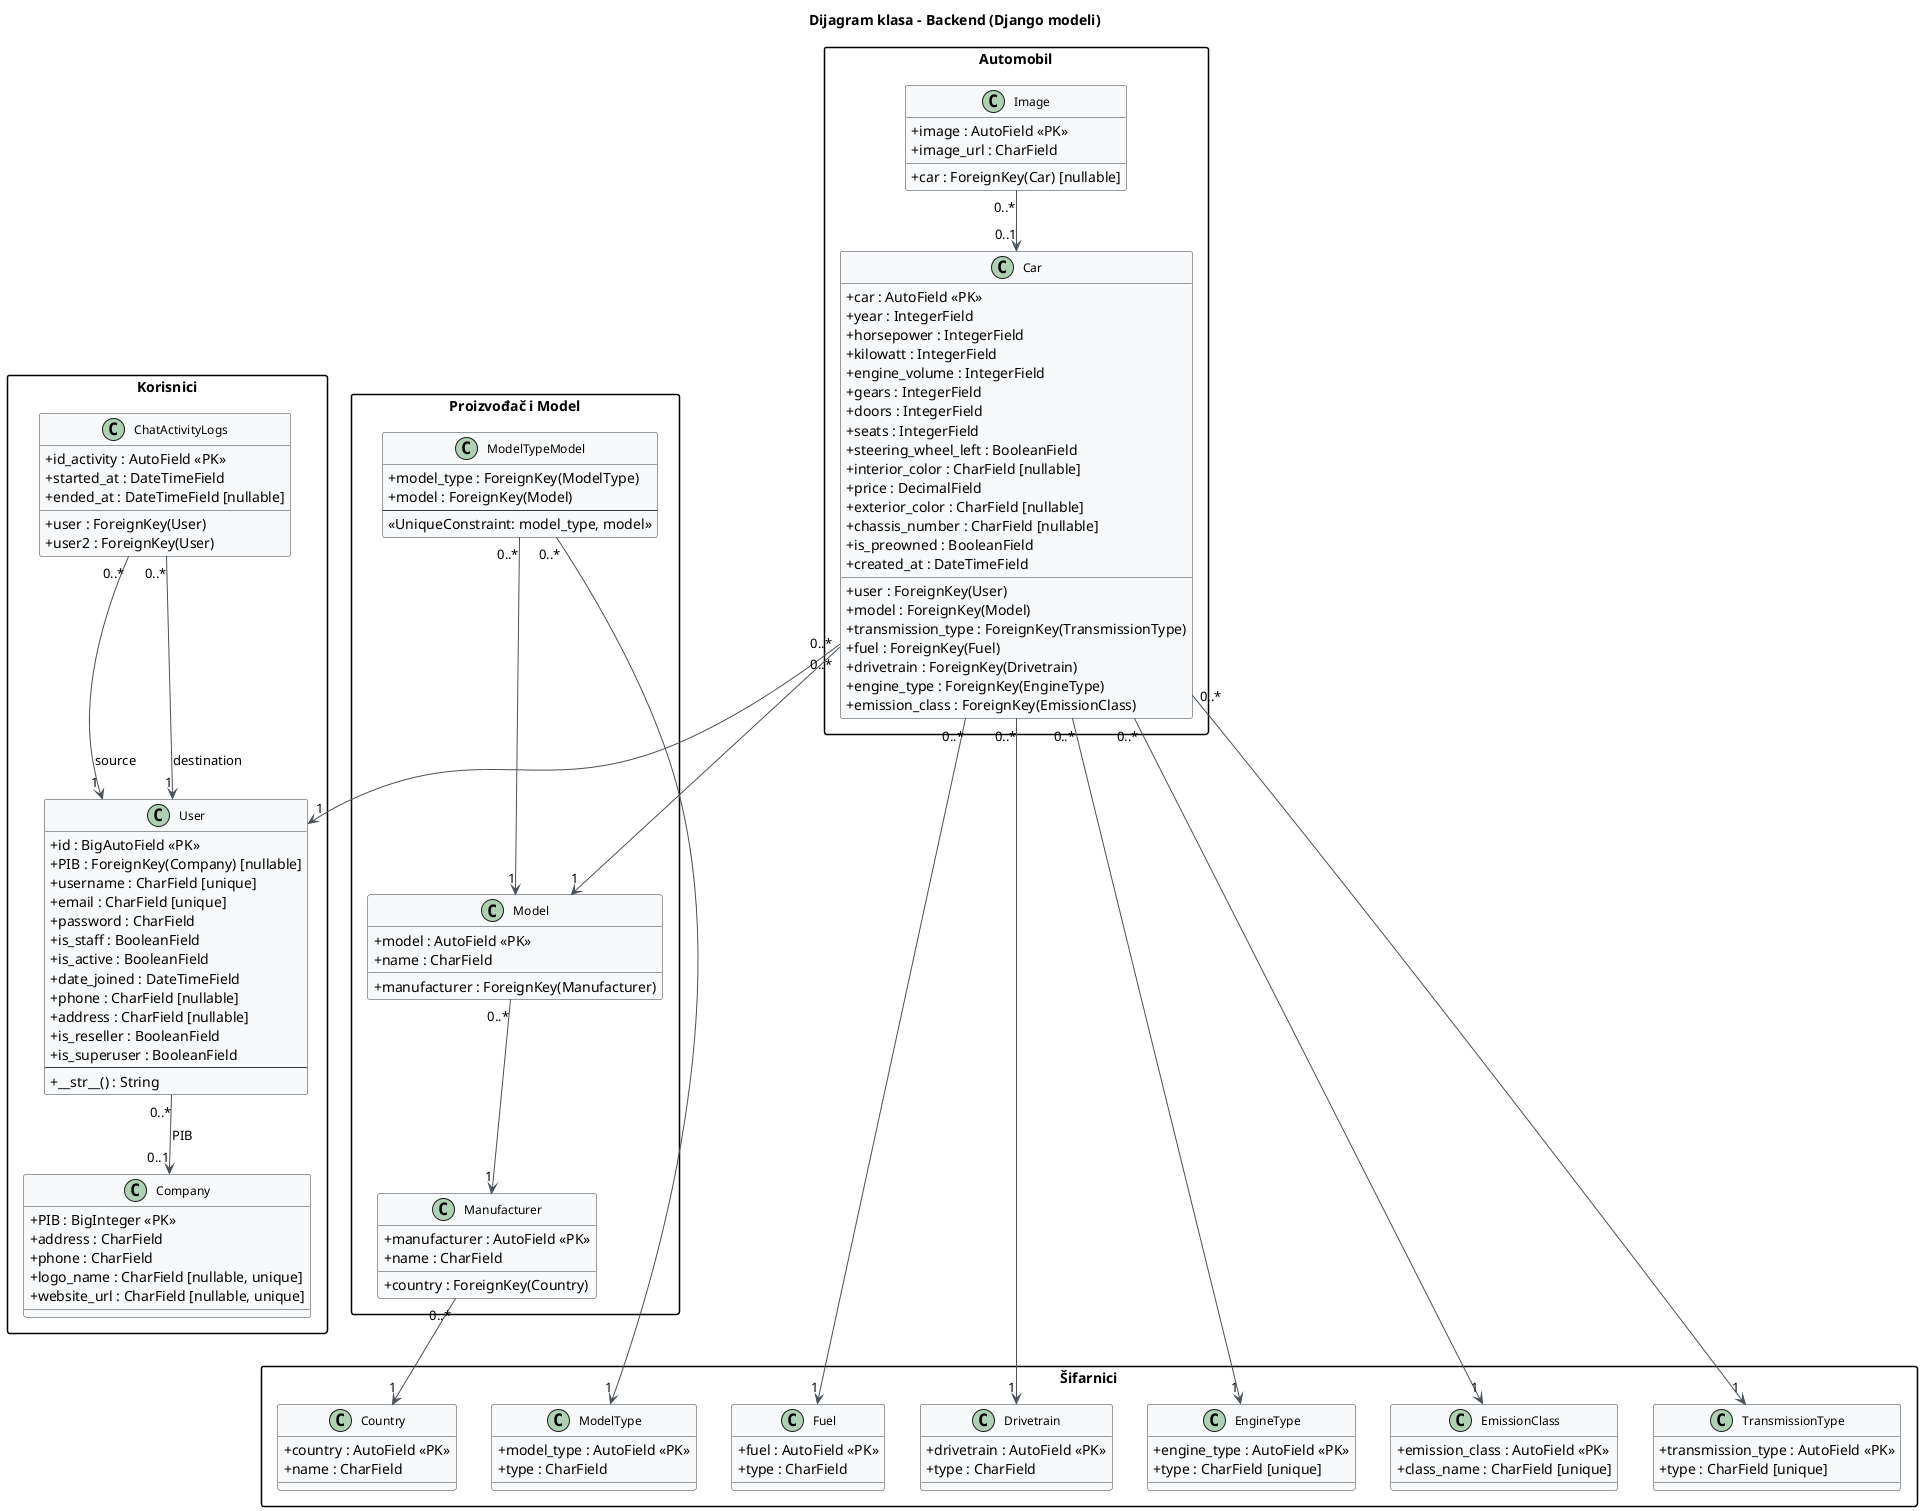

The diagram above was rendered by PlantUML. Its source (embedded in the PNG):
@startuml
skinparam classAttributeIconSize 0
skinparam class {
  BackgroundColor #F8F9FA
  BorderColor #343A40
  ArrowColor #495057
  FontSize 12
}
skinparam packageStyle rectangle

title Dijagram klasa - Backend (Django modeli)

package "Korisnici" {
  class Company {
    + PIB : BigInteger <<PK>>
    + address : CharField
    + phone : CharField
    + logo_name : CharField [nullable, unique]
    + website_url : CharField [nullable, unique]
  }

  class User {
    + id : BigAutoField <<PK>>
    + PIB : ForeignKey(Company) [nullable]
    + username : CharField [unique]
    + email : CharField [unique]
    + password : CharField
    + is_staff : BooleanField
    + is_active : BooleanField
    + date_joined : DateTimeField
    + phone : CharField [nullable]
    + address : CharField [nullable]
    + is_reseller : BooleanField
    + is_superuser : BooleanField
    --
    + __str__() : String
  }

  class ChatActivityLogs {
    + id_activity : AutoField <<PK>>
    + user : ForeignKey(User)
    + user2 : ForeignKey(User)
    + started_at : DateTimeField
    + ended_at : DateTimeField [nullable]
  }
}

package "Šifarnici" {
  class Country {
    + country : AutoField <<PK>>
    + name : CharField
  }

  class EngineType {
    + engine_type : AutoField <<PK>>
    + type : CharField [unique]
  }

  class EmissionClass {
    + emission_class : AutoField <<PK>>
    + class_name : CharField [unique]
  }

  class ModelType {
    + model_type : AutoField <<PK>>
    + type : CharField
  }

  class TransmissionType {
    + transmission_type : AutoField <<PK>>
    + type : CharField [unique]
  }

  class Fuel {
    + fuel : AutoField <<PK>>
    + type : CharField
  }

  class Drivetrain {
    + drivetrain : AutoField <<PK>>
    + type : CharField
  }
}

package "Proizvođač i Model" {
  class Manufacturer {
    + manufacturer : AutoField <<PK>>
    + country : ForeignKey(Country)
    + name : CharField
  }

  class Model {
    + model : AutoField <<PK>>
    + name : CharField
    + manufacturer : ForeignKey(Manufacturer)
  }

  class ModelTypeModel {
    + model_type : ForeignKey(ModelType)
    + model : ForeignKey(Model)
    --
    <<UniqueConstraint: model_type, model>>
  }
}

package "Automobil" {
  class Car {
    + car : AutoField <<PK>>
    + user : ForeignKey(User)
    + model : ForeignKey(Model)
    + transmission_type : ForeignKey(TransmissionType)
    + fuel : ForeignKey(Fuel)
    + drivetrain : ForeignKey(Drivetrain)
    + engine_type : ForeignKey(EngineType)
    + emission_class : ForeignKey(EmissionClass)
    + year : IntegerField
    + horsepower : IntegerField
    + kilowatt : IntegerField
    + engine_volume : IntegerField
    + gears : IntegerField
    + doors : IntegerField
    + seats : IntegerField
    + steering_wheel_left : BooleanField
    + interior_color : CharField [nullable]
    + price : DecimalField
    + exterior_color : CharField [nullable]
    + chassis_number : CharField [nullable]
    + is_preowned : BooleanField
    + created_at : DateTimeField
  }

  class Image {
    + image : AutoField <<PK>>
    + car : ForeignKey(Car) [nullable]
    + image_url : CharField
  }
}

' Relacije
User "0..*" --> "0..1" Company : PIB
ChatActivityLogs "0..*" --> "1" User : source
ChatActivityLogs "0..*" --> "1" User : destination

Manufacturer "0..*" --> "1" Country
Model "0..*" --> "1" Manufacturer
ModelTypeModel "0..*" --> "1" ModelType
ModelTypeModel "0..*" --> "1" Model

Car "0..*" --> "1" User
Car "0..*" --> "1" Model
Car "0..*" --> "1" TransmissionType
Car "0..*" --> "1" Fuel
Car "0..*" --> "1" Drivetrain
Car "0..*" --> "1" EngineType
Car "0..*" --> "1" EmissionClass

Image "0..*" --> "0..1" Car

@enduml